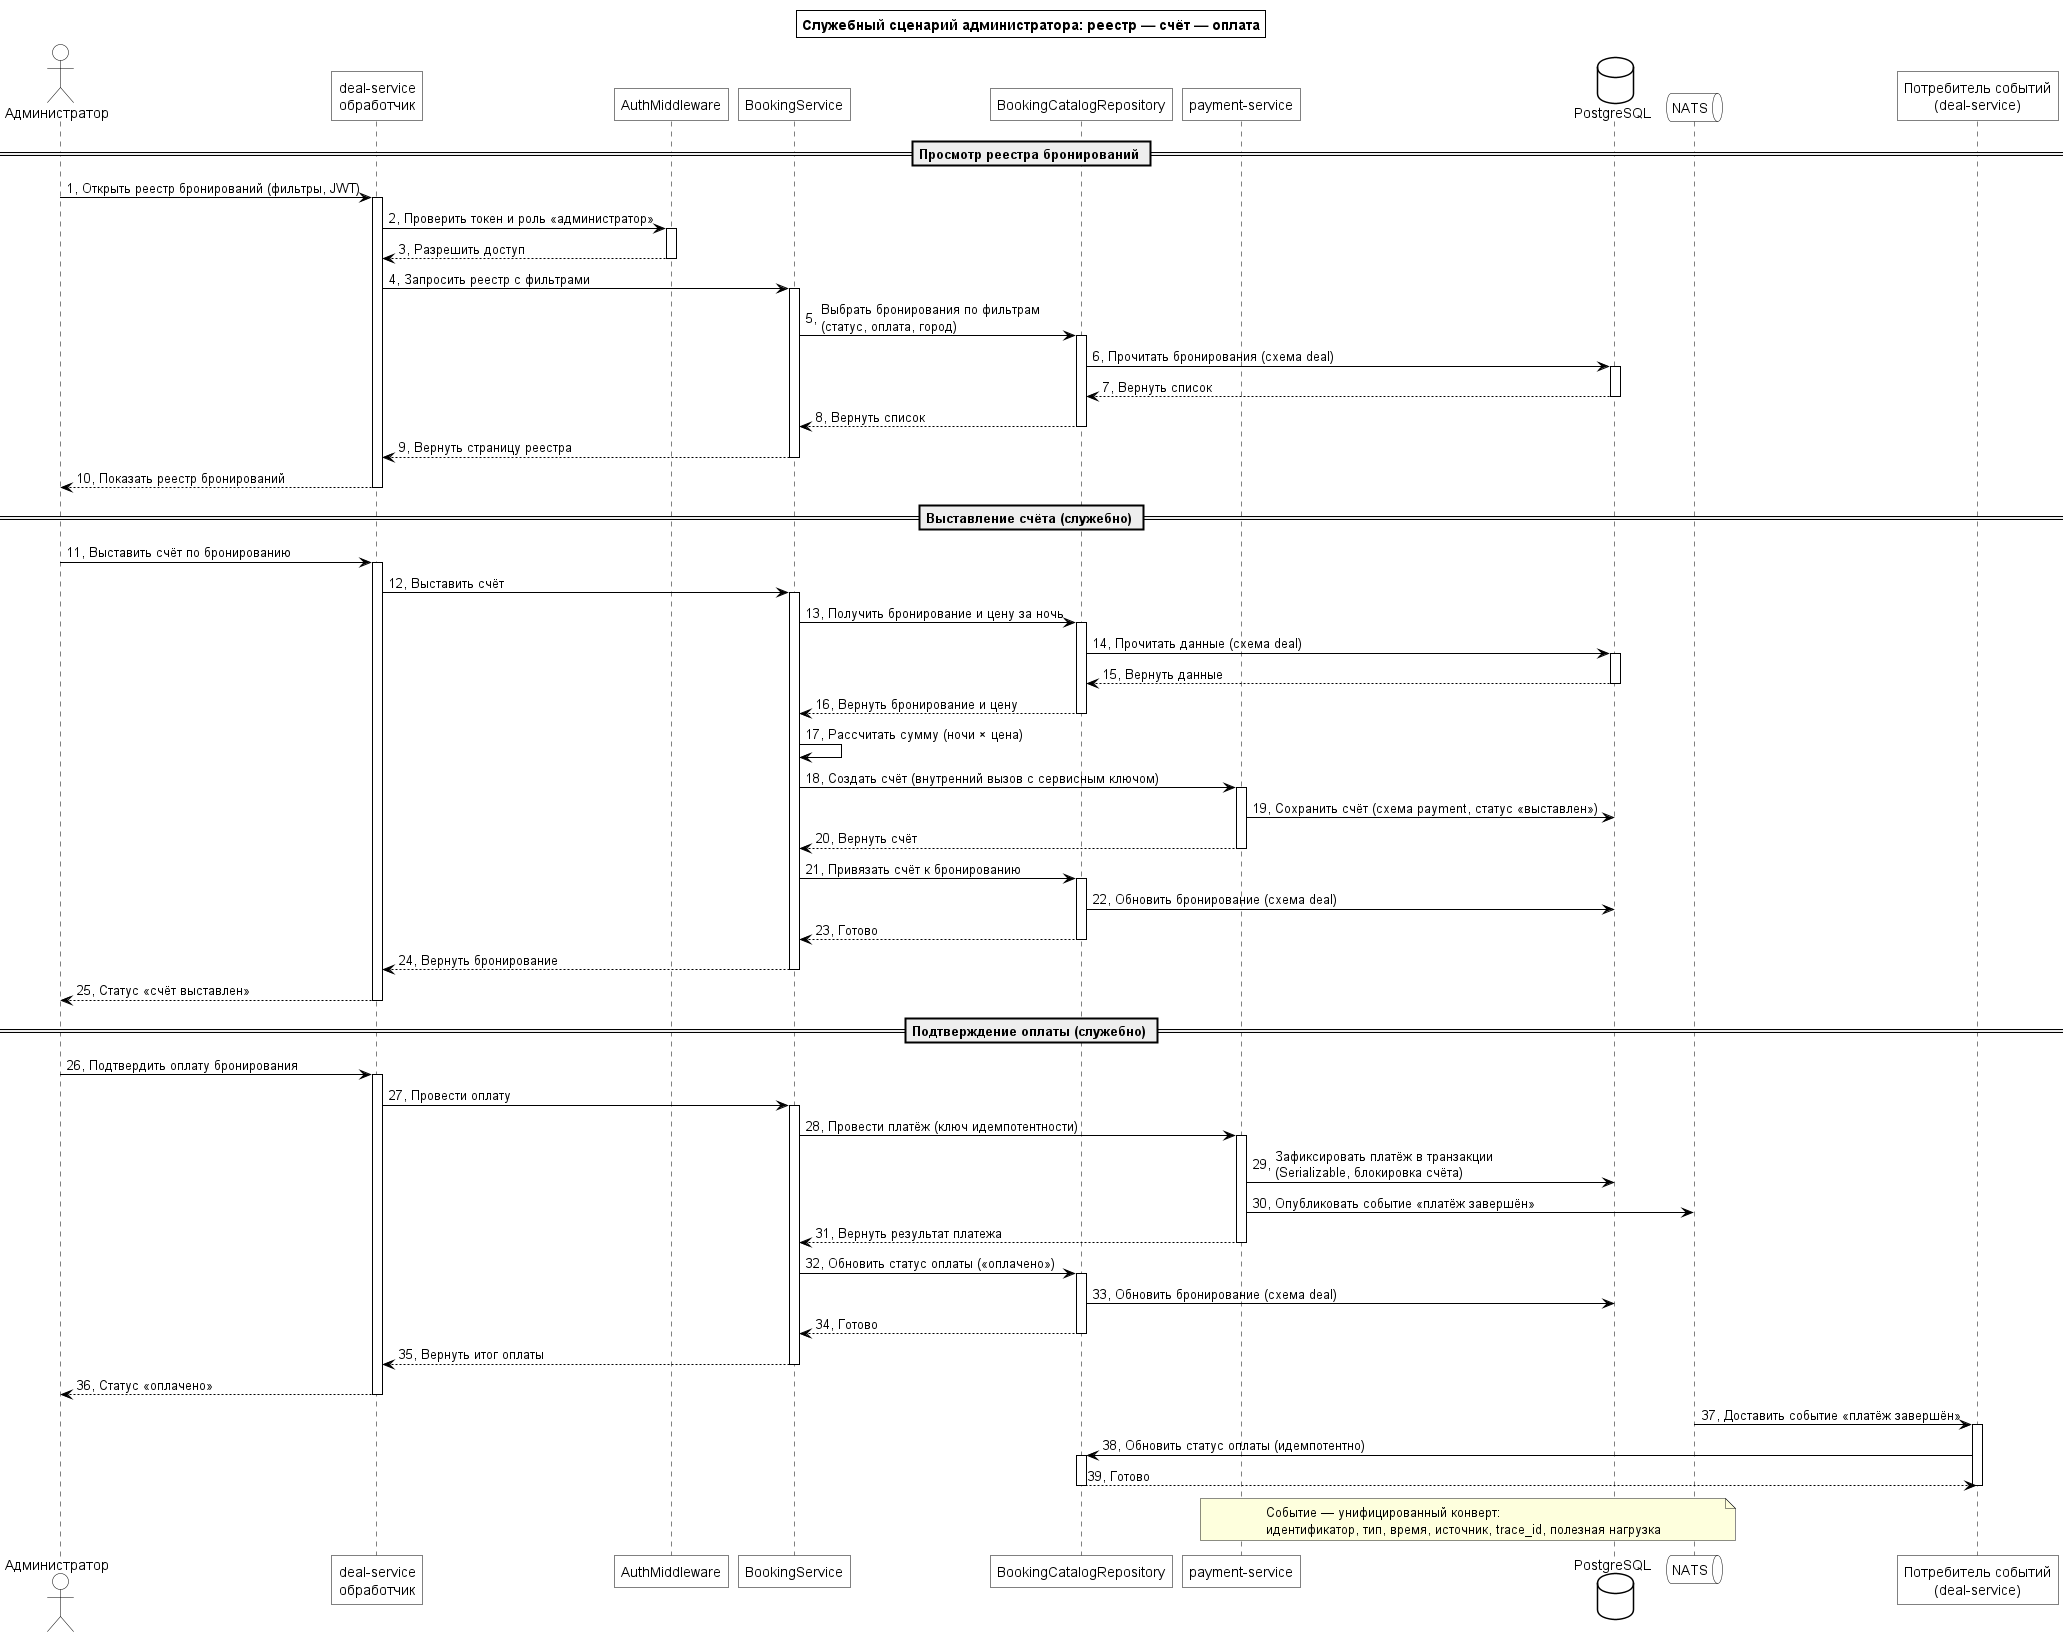

The diagram above was rendered by PlantUML. Its source (embedded in the PNG):
@startuml
!include _skin_bw.puml

autonumber "0."

title Служебный сценарий администратора: реестр — счёт — оплата

actor "Администратор" as Admin
participant "deal-service\nобработчик" as DealH
participant "AuthMiddleware" as AuthMW
participant "BookingService" as BookingSvc
participant "BookingCatalogRepository" as DealRepo
participant "payment-service" as Payment
database "PostgreSQL" as DB
queue "NATS" as NATS
participant "Потребитель событий\n(deal-service)" as Consumer

== Просмотр реестра бронирований ==

Admin -> DealH ++ : Открыть реестр бронирований (фильтры, JWT)
DealH -> AuthMW ++ : Проверить токен и роль «администратор»
AuthMW --> DealH -- : Разрешить доступ
DealH -> BookingSvc ++ : Запросить реестр с фильтрами
BookingSvc -> DealRepo ++ : Выбрать бронирования по фильтрам\n(статус, оплата, город)
DealRepo -> DB ++ : Прочитать бронирования (схема deal)
DB --> DealRepo -- : Вернуть список
DealRepo --> BookingSvc -- : Вернуть список
BookingSvc --> DealH -- : Вернуть страницу реестра
DealH --> Admin -- : Показать реестр бронирований

== Выставление счёта (служебно) ==

Admin -> DealH ++ : Выставить счёт по бронированию
DealH -> BookingSvc ++ : Выставить счёт
BookingSvc -> DealRepo ++ : Получить бронирование и цену за ночь
DealRepo -> DB ++ : Прочитать данные (схема deal)
DB --> DealRepo -- : Вернуть данные
DealRepo --> BookingSvc -- : Вернуть бронирование и цену
BookingSvc -> BookingSvc : Рассчитать сумму (ночи × цена)
BookingSvc -> Payment ++ : Создать счёт (внутренний вызов с сервисным ключом)
Payment -> DB : Сохранить счёт (схема payment, статус «выставлен»)
Payment --> BookingSvc -- : Вернуть счёт
BookingSvc -> DealRepo ++ : Привязать счёт к бронированию
DealRepo -> DB : Обновить бронирование (схема deal)
DealRepo --> BookingSvc -- : Готово
BookingSvc --> DealH -- : Вернуть бронирование
DealH --> Admin -- : Статус «счёт выставлен»

== Подтверждение оплаты (служебно) ==

Admin -> DealH ++ : Подтвердить оплату бронирования
DealH -> BookingSvc ++ : Провести оплату
BookingSvc -> Payment ++ : Провести платёж (ключ идемпотентности)
Payment -> DB : Зафиксировать платёж в транзакции\n(Serializable, блокировка счёта)
Payment -> NATS : Опубликовать событие «платёж завершён»
Payment --> BookingSvc -- : Вернуть результат платежа
BookingSvc -> DealRepo ++ : Обновить статус оплаты («оплачено»)
DealRepo -> DB : Обновить бронирование (схема deal)
DealRepo --> BookingSvc -- : Готово
BookingSvc --> DealH -- : Вернуть итог оплаты
DealH --> Admin -- : Статус «оплачено»

NATS -> Consumer ++ : Доставить событие «платёж завершён»
Consumer -> DealRepo ++ : Обновить статус оплаты (идемпотентно)
DealRepo --> Consumer -- : Готово
deactivate Consumer

note over Payment, NATS : Событие — унифицированный конверт:\nидентификатор, тип, время, источник, trace_id, полезная нагрузка

@enduml